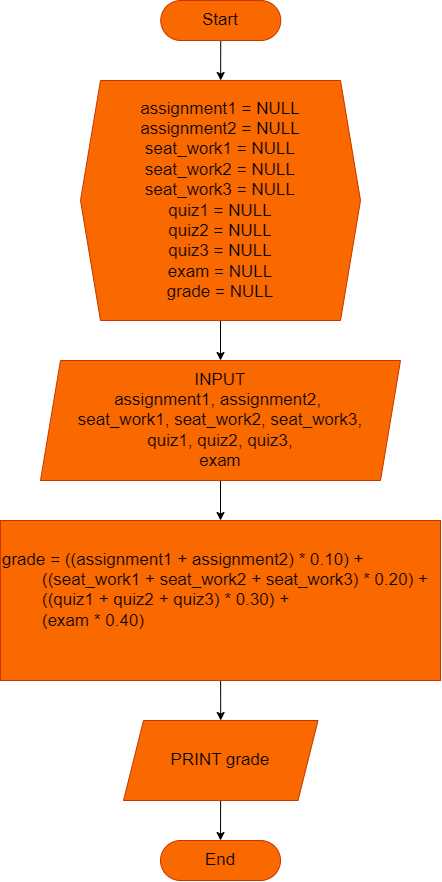

The diagram above was exported from draw.io. Its source (the exported page's mxGraphModel, read from the mxfile embedded in the PNG):
<mxGraphModel dx="1171" dy="639" grid="1" gridSize="10" guides="1" tooltips="1" connect="1" arrows="1" fold="1" page="1" pageScale="1" pageWidth="850" pageHeight="1100" math="0" shadow="0">
  <root>
    <mxCell id="0" />
    <mxCell id="1" parent="0" />
    <mxCell id="6" style="edgeStyle=none;html=1;fontSize=17;" edge="1" parent="1" source="2" target="5">
      <mxGeometry relative="1" as="geometry" />
    </mxCell>
    <mxCell id="2" value="Start" style="rounded=1;whiteSpace=wrap;html=1;fillColor=#fa6800;fontColor=#000000;strokeColor=#C73500;arcSize=50;fontSize=17;" vertex="1" parent="1">
      <mxGeometry x="365.25" y="80" width="120" height="40" as="geometry" />
    </mxCell>
    <mxCell id="3" value="End" style="rounded=1;whiteSpace=wrap;html=1;fillColor=#fa6800;fontColor=#000000;strokeColor=#C73500;arcSize=50;fontSize=17;" vertex="1" parent="1">
      <mxGeometry x="365" y="920" width="120" height="40" as="geometry" />
    </mxCell>
    <mxCell id="8" style="edgeStyle=none;html=1;fontSize=17;" edge="1" parent="1" source="5" target="7">
      <mxGeometry relative="1" as="geometry" />
    </mxCell>
    <mxCell id="5" value="assignment1 = NULL&lt;br style=&quot;font-size: 17px;&quot;&gt;assignment2 = NULL&lt;br style=&quot;font-size: 17px;&quot;&gt;seat_work1 = NULL&lt;br style=&quot;font-size: 17px;&quot;&gt;seat_work2 = NULL&lt;br style=&quot;font-size: 17px;&quot;&gt;seat_work3 = NULL&lt;br style=&quot;font-size: 17px;&quot;&gt;quiz1 = NULL&lt;br style=&quot;font-size: 17px;&quot;&gt;quiz2 = NULL&lt;br style=&quot;font-size: 17px;&quot;&gt;quiz3 = NULL&lt;br style=&quot;font-size: 17px;&quot;&gt;exam = NULL&lt;br style=&quot;font-size: 17px;&quot;&gt;grade = NULL" style="shape=hexagon;perimeter=hexagonPerimeter2;whiteSpace=wrap;html=1;fixedSize=1;fillColor=#fa6800;fontColor=#000000;strokeColor=#C73500;fontSize=17;" vertex="1" parent="1">
      <mxGeometry x="285" y="160" width="280" height="240" as="geometry" />
    </mxCell>
    <mxCell id="11" style="edgeStyle=none;html=1;fontSize=17;" edge="1" parent="1" source="7" target="9">
      <mxGeometry relative="1" as="geometry" />
    </mxCell>
    <mxCell id="7" value="INPUT&lt;br style=&quot;font-size: 17px;&quot;&gt;assignment1,&amp;nbsp;assignment2,&amp;nbsp;&lt;br style=&quot;font-size: 17px;&quot;&gt;seat_work1,&amp;nbsp;seat_work2,&amp;nbsp;seat_work3,&lt;br style=&quot;font-size: 17px;&quot;&gt;quiz1, quiz2,&amp;nbsp;quiz3,&lt;br style=&quot;font-size: 17px;&quot;&gt;exam" style="shape=parallelogram;perimeter=parallelogramPerimeter;whiteSpace=wrap;html=1;fixedSize=1;fillColor=#fa6800;fontColor=#000000;strokeColor=#C73500;fontSize=17;" vertex="1" parent="1">
      <mxGeometry x="245" y="440" width="360" height="120" as="geometry" />
    </mxCell>
    <mxCell id="13" style="edgeStyle=none;html=1;fontSize=17;" edge="1" parent="1" source="9" target="12">
      <mxGeometry relative="1" as="geometry" />
    </mxCell>
    <mxCell id="9" value="grade = ((assignment1 +&amp;nbsp;assignment2) * 0.10) +&lt;br style=&quot;font-size: 17px;&quot;&gt;&lt;blockquote style=&quot;margin: 0px 0px 0px 40px; border: none; padding: 0px; font-size: 17px;&quot;&gt;((seat_work1 + seat_work2 + seat_work3) * 0.20) +&lt;br style=&quot;font-size: 17px;&quot;&gt;&lt;/blockquote&gt;&lt;blockquote style=&quot;margin: 0px 0px 0px 40px; border: none; padding: 0px; font-size: 17px;&quot;&gt;((quiz1 + quiz2 + quiz3) * 0.30) +&lt;/blockquote&gt;&lt;blockquote style=&quot;margin: 0px 0px 0px 40px; border: none; padding: 0px; font-size: 17px;&quot;&gt;(exam * 0.40)&lt;/blockquote&gt;&lt;span style=&quot;text-align: center; font-size: 17px;&quot;&gt;&lt;br style=&quot;font-size: 17px;&quot;&gt;&lt;/span&gt;" style="rounded=0;whiteSpace=wrap;html=1;fillColor=#fa6800;fontColor=#000000;strokeColor=#C73500;align=left;fontSize=17;" vertex="1" parent="1">
      <mxGeometry x="205" y="600" width="440" height="160" as="geometry" />
    </mxCell>
    <mxCell id="14" style="edgeStyle=none;html=1;entryX=0.5;entryY=0;entryDx=0;entryDy=0;fontSize=17;" edge="1" parent="1" source="12" target="3">
      <mxGeometry relative="1" as="geometry" />
    </mxCell>
    <mxCell id="12" value="PRINT grade" style="shape=parallelogram;perimeter=parallelogramPerimeter;whiteSpace=wrap;html=1;fixedSize=1;fillColor=#fa6800;fontColor=#000000;strokeColor=#C73500;fontSize=17;" vertex="1" parent="1">
      <mxGeometry x="328" y="800" width="194.5" height="80" as="geometry" />
    </mxCell>
  </root>
</mxGraphModel>